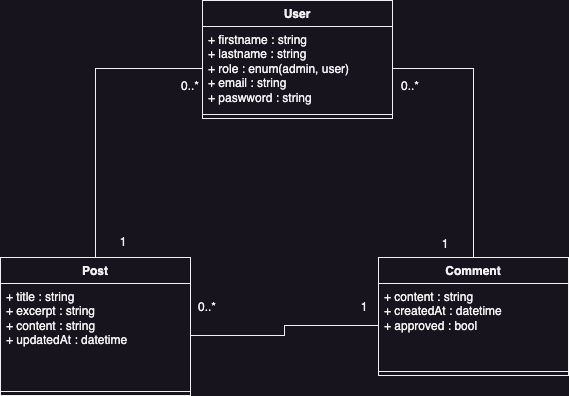

The diagram above was exported from draw.io. Its source (the exported page's mxGraphModel, read from the mxfile embedded in the PNG):
<mxGraphModel dx="1023" dy="741" grid="0" gridSize="10" guides="1" tooltips="1" connect="1" arrows="1" fold="1" page="1" pageScale="1" pageWidth="1169" pageHeight="827" math="0" shadow="0">
  <root>
    <mxCell id="0" />
    <mxCell id="1" parent="0" />
    <mxCell id="ZrzvXNmaVqJDGHJrf1xr-2" value="User" style="swimlane;fontStyle=1;align=center;verticalAlign=top;childLayout=stackLayout;horizontal=1;startSize=26;horizontalStack=0;resizeParent=1;resizeParentMax=0;resizeLast=0;collapsible=1;marginBottom=0;whiteSpace=wrap;html=1;" parent="1" vertex="1">
      <mxGeometry x="403" y="82" width="190" height="118" as="geometry" />
    </mxCell>
    <mxCell id="ZrzvXNmaVqJDGHJrf1xr-3" value="+ firstname : string&lt;br&gt;+ lastname : string&lt;br&gt;+ role : enum(admin, user)&lt;br&gt;+ email :&amp;nbsp;string&lt;br&gt;+ paswword : string" style="text;strokeColor=none;fillColor=none;align=left;verticalAlign=top;spacingLeft=4;spacingRight=4;overflow=hidden;rotatable=0;points=[[0,0.5],[1,0.5]];portConstraint=eastwest;whiteSpace=wrap;html=1;" parent="ZrzvXNmaVqJDGHJrf1xr-2" vertex="1">
      <mxGeometry y="26" width="190" height="84" as="geometry" />
    </mxCell>
    <mxCell id="ZrzvXNmaVqJDGHJrf1xr-4" value="" style="line;strokeWidth=1;fillColor=none;align=left;verticalAlign=middle;spacingTop=-1;spacingLeft=3;spacingRight=3;rotatable=0;labelPosition=right;points=[];portConstraint=eastwest;strokeColor=inherit;" parent="ZrzvXNmaVqJDGHJrf1xr-2" vertex="1">
      <mxGeometry y="110" width="190" height="8" as="geometry" />
    </mxCell>
    <mxCell id="ZrzvXNmaVqJDGHJrf1xr-6" value="Post" style="swimlane;fontStyle=1;align=center;verticalAlign=top;childLayout=stackLayout;horizontal=1;startSize=26;horizontalStack=0;resizeParent=1;resizeParentMax=0;resizeLast=0;collapsible=1;marginBottom=0;whiteSpace=wrap;html=1;" parent="1" vertex="1">
      <mxGeometry x="201" y="339" width="190" height="138" as="geometry" />
    </mxCell>
    <mxCell id="ZrzvXNmaVqJDGHJrf1xr-7" value="+ title : string&lt;br&gt;+ excerpt : string&lt;br&gt;+ content : string&lt;br&gt;+ updatedAt : datetime" style="text;strokeColor=none;fillColor=none;align=left;verticalAlign=top;spacingLeft=4;spacingRight=4;overflow=hidden;rotatable=0;points=[[0,0.5],[1,0.5]];portConstraint=eastwest;whiteSpace=wrap;html=1;" parent="ZrzvXNmaVqJDGHJrf1xr-6" vertex="1">
      <mxGeometry y="26" width="190" height="104" as="geometry" />
    </mxCell>
    <mxCell id="ZrzvXNmaVqJDGHJrf1xr-8" value="" style="line;strokeWidth=1;fillColor=none;align=left;verticalAlign=middle;spacingTop=-1;spacingLeft=3;spacingRight=3;rotatable=0;labelPosition=right;points=[];portConstraint=eastwest;strokeColor=inherit;" parent="ZrzvXNmaVqJDGHJrf1xr-6" vertex="1">
      <mxGeometry y="130" width="190" height="8" as="geometry" />
    </mxCell>
    <mxCell id="ZrzvXNmaVqJDGHJrf1xr-12" value="Comment" style="swimlane;fontStyle=1;align=center;verticalAlign=top;childLayout=stackLayout;horizontal=1;startSize=26;horizontalStack=0;resizeParent=1;resizeParentMax=0;resizeLast=0;collapsible=1;marginBottom=0;whiteSpace=wrap;html=1;" parent="1" vertex="1">
      <mxGeometry x="579" y="339" width="190" height="118" as="geometry" />
    </mxCell>
    <mxCell id="ZrzvXNmaVqJDGHJrf1xr-13" value="+ content : string&lt;br&gt;+ createdAt : datetime&lt;br&gt;+ approved : bool&amp;nbsp;" style="text;strokeColor=none;fillColor=none;align=left;verticalAlign=top;spacingLeft=4;spacingRight=4;overflow=hidden;rotatable=0;points=[[0,0.5],[1,0.5]];portConstraint=eastwest;whiteSpace=wrap;html=1;" parent="ZrzvXNmaVqJDGHJrf1xr-12" vertex="1">
      <mxGeometry y="26" width="190" height="84" as="geometry" />
    </mxCell>
    <mxCell id="ZrzvXNmaVqJDGHJrf1xr-14" value="" style="line;strokeWidth=1;fillColor=none;align=left;verticalAlign=middle;spacingTop=-1;spacingLeft=3;spacingRight=3;rotatable=0;labelPosition=right;points=[];portConstraint=eastwest;strokeColor=inherit;" parent="ZrzvXNmaVqJDGHJrf1xr-12" vertex="1">
      <mxGeometry y="110" width="190" height="8" as="geometry" />
    </mxCell>
    <mxCell id="ZrzvXNmaVqJDGHJrf1xr-16" style="edgeStyle=orthogonalEdgeStyle;rounded=0;orthogonalLoop=1;jettySize=auto;html=1;endArrow=none;endFill=0;" parent="1" source="ZrzvXNmaVqJDGHJrf1xr-7" target="ZrzvXNmaVqJDGHJrf1xr-13" edge="1">
      <mxGeometry relative="1" as="geometry" />
    </mxCell>
    <mxCell id="ZrzvXNmaVqJDGHJrf1xr-17" value="0..*" style="text;html=1;strokeColor=none;fillColor=none;align=center;verticalAlign=middle;whiteSpace=wrap;rounded=0;" parent="1" vertex="1">
      <mxGeometry x="378" y="374" width="60" height="30" as="geometry" />
    </mxCell>
    <mxCell id="ZrzvXNmaVqJDGHJrf1xr-18" value="1" style="text;html=1;strokeColor=none;fillColor=none;align=center;verticalAlign=middle;whiteSpace=wrap;rounded=0;" parent="1" vertex="1">
      <mxGeometry x="535" y="374" width="60" height="30" as="geometry" />
    </mxCell>
    <mxCell id="ZrzvXNmaVqJDGHJrf1xr-20" style="edgeStyle=orthogonalEdgeStyle;rounded=0;orthogonalLoop=1;jettySize=auto;html=1;endArrow=none;endFill=0;" parent="1" source="ZrzvXNmaVqJDGHJrf1xr-3" target="ZrzvXNmaVqJDGHJrf1xr-6" edge="1">
      <mxGeometry relative="1" as="geometry" />
    </mxCell>
    <mxCell id="ZrzvXNmaVqJDGHJrf1xr-21" style="edgeStyle=orthogonalEdgeStyle;rounded=0;orthogonalLoop=1;jettySize=auto;html=1;endArrow=none;endFill=0;" parent="1" source="ZrzvXNmaVqJDGHJrf1xr-3" target="ZrzvXNmaVqJDGHJrf1xr-12" edge="1">
      <mxGeometry relative="1" as="geometry" />
    </mxCell>
    <mxCell id="ZrzvXNmaVqJDGHJrf1xr-22" value="0..*" style="text;html=1;strokeColor=none;fillColor=none;align=center;verticalAlign=middle;whiteSpace=wrap;rounded=0;" parent="1" vertex="1">
      <mxGeometry x="361" y="153" width="60" height="30" as="geometry" />
    </mxCell>
    <mxCell id="ZrzvXNmaVqJDGHJrf1xr-23" value="0..*" style="text;html=1;strokeColor=none;fillColor=none;align=center;verticalAlign=middle;whiteSpace=wrap;rounded=0;" parent="1" vertex="1">
      <mxGeometry x="581" y="153" width="60" height="30" as="geometry" />
    </mxCell>
    <mxCell id="ZrzvXNmaVqJDGHJrf1xr-24" value="1" style="text;html=1;strokeColor=none;fillColor=none;align=center;verticalAlign=middle;whiteSpace=wrap;rounded=0;" parent="1" vertex="1">
      <mxGeometry x="616" y="311" width="60" height="30" as="geometry" />
    </mxCell>
    <mxCell id="ZrzvXNmaVqJDGHJrf1xr-25" value="1" style="text;html=1;strokeColor=none;fillColor=none;align=center;verticalAlign=middle;whiteSpace=wrap;rounded=0;" parent="1" vertex="1">
      <mxGeometry x="294" y="309" width="60" height="30" as="geometry" />
    </mxCell>
  </root>
</mxGraphModel>